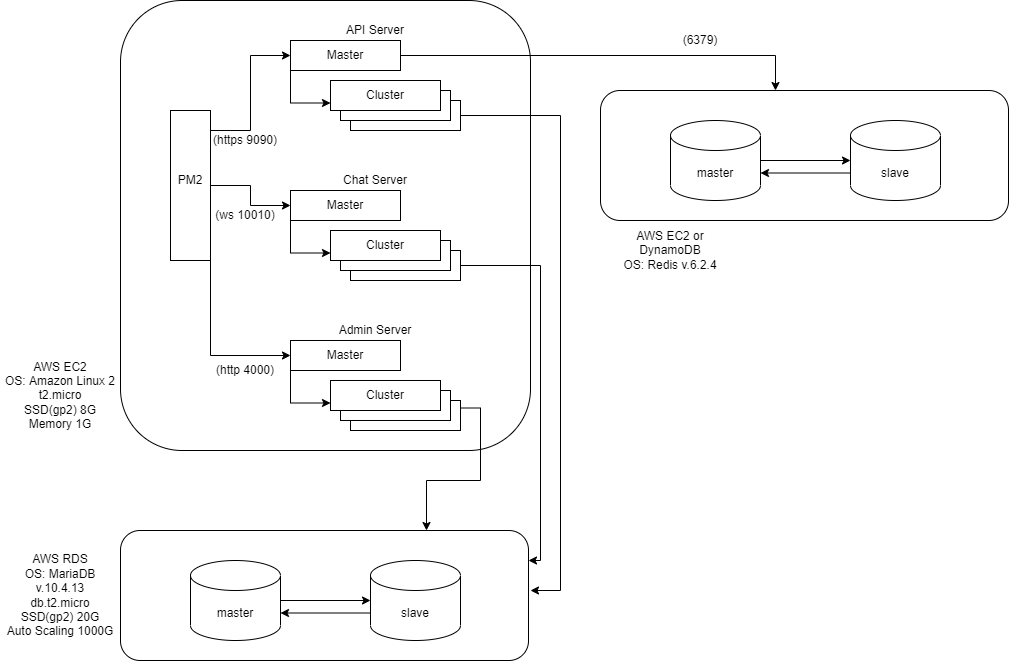

The diagram above was exported from draw.io. Its source (the exported page's mxGraphModel, read from the mxfile embedded in the PNG):
<mxGraphModel dx="2294" dy="762" grid="1" gridSize="10" guides="1" tooltips="1" connect="1" arrows="1" fold="1" page="1" pageScale="1" pageWidth="827" pageHeight="1169" math="0" shadow="0">
  <root>
    <mxCell id="0" />
    <mxCell id="1" parent="0" />
    <mxCell id="glKy3qW9FYicDqT7NZbx-55" value="" style="rounded=1;whiteSpace=wrap;html=1;" parent="1" vertex="1">
      <mxGeometry x="-90" y="10" width="410" height="450" as="geometry" />
    </mxCell>
    <mxCell id="glKy3qW9FYicDqT7NZbx-94" style="edgeStyle=orthogonalEdgeStyle;rounded=0;orthogonalLoop=1;jettySize=auto;html=1;exitX=1;exitY=0.5;exitDx=0;exitDy=0;" parent="1" source="glKy3qW9FYicDqT7NZbx-30" edge="1">
      <mxGeometry relative="1" as="geometry">
        <mxPoint x="320" y="600" as="targetPoint" />
        <Array as="points">
          <mxPoint x="350" y="125" />
          <mxPoint x="350" y="600" />
        </Array>
      </mxGeometry>
    </mxCell>
    <mxCell id="glKy3qW9FYicDqT7NZbx-30" value="Master" style="rounded=0;whiteSpace=wrap;html=1;" parent="1" vertex="1">
      <mxGeometry x="140" y="110" width="110" height="30" as="geometry" />
    </mxCell>
    <mxCell id="glKy3qW9FYicDqT7NZbx-29" value="Master" style="rounded=0;whiteSpace=wrap;html=1;" parent="1" vertex="1">
      <mxGeometry x="130" y="100" width="110" height="30" as="geometry" />
    </mxCell>
    <mxCell id="glKy3qW9FYicDqT7NZbx-51" style="edgeStyle=orthogonalEdgeStyle;rounded=0;orthogonalLoop=1;jettySize=auto;html=1;exitX=1;exitY=0.25;exitDx=0;exitDy=0;entryX=0;entryY=0.5;entryDx=0;entryDy=0;" parent="1" source="glKy3qW9FYicDqT7NZbx-18" target="glKy3qW9FYicDqT7NZbx-27" edge="1">
      <mxGeometry relative="1" as="geometry">
        <Array as="points">
          <mxPoint y="140" />
          <mxPoint x="40" y="140" />
          <mxPoint x="40" y="65" />
        </Array>
      </mxGeometry>
    </mxCell>
    <mxCell id="glKy3qW9FYicDqT7NZbx-52" style="edgeStyle=orthogonalEdgeStyle;rounded=0;orthogonalLoop=1;jettySize=auto;html=1;exitX=1;exitY=0.5;exitDx=0;exitDy=0;entryX=0;entryY=0.5;entryDx=0;entryDy=0;" parent="1" source="glKy3qW9FYicDqT7NZbx-18" target="glKy3qW9FYicDqT7NZbx-40" edge="1">
      <mxGeometry relative="1" as="geometry" />
    </mxCell>
    <mxCell id="glKy3qW9FYicDqT7NZbx-54" style="edgeStyle=orthogonalEdgeStyle;rounded=0;orthogonalLoop=1;jettySize=auto;html=1;exitX=1;exitY=1;exitDx=0;exitDy=0;entryX=0;entryY=0.5;entryDx=0;entryDy=0;" parent="1" source="glKy3qW9FYicDqT7NZbx-18" target="glKy3qW9FYicDqT7NZbx-45" edge="1">
      <mxGeometry relative="1" as="geometry" />
    </mxCell>
    <mxCell id="glKy3qW9FYicDqT7NZbx-18" value="" style="rounded=0;whiteSpace=wrap;html=1;" parent="1" vertex="1">
      <mxGeometry x="-40" y="120" width="40" height="150" as="geometry" />
    </mxCell>
    <mxCell id="glKy3qW9FYicDqT7NZbx-26" value="PM2" style="text;html=1;strokeColor=none;fillColor=none;align=center;verticalAlign=middle;whiteSpace=wrap;rounded=0;" parent="1" vertex="1">
      <mxGeometry x="-40" y="180" width="40" height="20" as="geometry" />
    </mxCell>
    <mxCell id="glKy3qW9FYicDqT7NZbx-36" style="edgeStyle=orthogonalEdgeStyle;rounded=0;orthogonalLoop=1;jettySize=auto;html=1;exitX=0;exitY=1;exitDx=0;exitDy=0;entryX=0;entryY=0.75;entryDx=0;entryDy=0;" parent="1" source="glKy3qW9FYicDqT7NZbx-27" target="glKy3qW9FYicDqT7NZbx-28" edge="1">
      <mxGeometry relative="1" as="geometry" />
    </mxCell>
    <mxCell id="glKy3qW9FYicDqT7NZbx-67" style="edgeStyle=orthogonalEdgeStyle;rounded=0;orthogonalLoop=1;jettySize=auto;html=1;exitX=1;exitY=0.5;exitDx=0;exitDy=0;entryX=0.5;entryY=0;entryDx=0;entryDy=0;" parent="1" source="glKy3qW9FYicDqT7NZbx-27" edge="1">
      <mxGeometry relative="1" as="geometry">
        <mxPoint x="565" y="100" as="targetPoint" />
      </mxGeometry>
    </mxCell>
    <mxCell id="glKy3qW9FYicDqT7NZbx-27" value="Master" style="rounded=0;whiteSpace=wrap;html=1;" parent="1" vertex="1">
      <mxGeometry x="80" y="50" width="110" height="30" as="geometry" />
    </mxCell>
    <mxCell id="glKy3qW9FYicDqT7NZbx-28" value="Cluster" style="rounded=0;whiteSpace=wrap;html=1;" parent="1" vertex="1">
      <mxGeometry x="120" y="90" width="110" height="30" as="geometry" />
    </mxCell>
    <mxCell id="glKy3qW9FYicDqT7NZbx-93" style="edgeStyle=orthogonalEdgeStyle;rounded=0;orthogonalLoop=1;jettySize=auto;html=1;exitX=1;exitY=0.5;exitDx=0;exitDy=0;" parent="1" source="glKy3qW9FYicDqT7NZbx-37" target="glKy3qW9FYicDqT7NZbx-68" edge="1">
      <mxGeometry relative="1" as="geometry">
        <Array as="points">
          <mxPoint x="330" y="275" />
          <mxPoint x="330" y="570" />
        </Array>
      </mxGeometry>
    </mxCell>
    <mxCell id="glKy3qW9FYicDqT7NZbx-37" value="Master" style="rounded=0;whiteSpace=wrap;html=1;" parent="1" vertex="1">
      <mxGeometry x="140" y="260" width="110" height="30" as="geometry" />
    </mxCell>
    <mxCell id="glKy3qW9FYicDqT7NZbx-38" value="Master" style="rounded=0;whiteSpace=wrap;html=1;" parent="1" vertex="1">
      <mxGeometry x="130" y="250" width="110" height="30" as="geometry" />
    </mxCell>
    <mxCell id="glKy3qW9FYicDqT7NZbx-39" style="edgeStyle=orthogonalEdgeStyle;rounded=0;orthogonalLoop=1;jettySize=auto;html=1;exitX=0;exitY=1;exitDx=0;exitDy=0;entryX=0;entryY=0.75;entryDx=0;entryDy=0;" parent="1" source="glKy3qW9FYicDqT7NZbx-40" target="glKy3qW9FYicDqT7NZbx-41" edge="1">
      <mxGeometry relative="1" as="geometry" />
    </mxCell>
    <mxCell id="glKy3qW9FYicDqT7NZbx-40" value="Master" style="rounded=0;whiteSpace=wrap;html=1;" parent="1" vertex="1">
      <mxGeometry x="80" y="200" width="110" height="30" as="geometry" />
    </mxCell>
    <mxCell id="glKy3qW9FYicDqT7NZbx-41" value="Cluster" style="rounded=0;whiteSpace=wrap;html=1;" parent="1" vertex="1">
      <mxGeometry x="120" y="240" width="110" height="30" as="geometry" />
    </mxCell>
    <mxCell id="glKy3qW9FYicDqT7NZbx-92" style="edgeStyle=orthogonalEdgeStyle;rounded=0;orthogonalLoop=1;jettySize=auto;html=1;exitX=1;exitY=0.25;exitDx=0;exitDy=0;entryX=0.75;entryY=0;entryDx=0;entryDy=0;" parent="1" source="glKy3qW9FYicDqT7NZbx-42" target="glKy3qW9FYicDqT7NZbx-68" edge="1">
      <mxGeometry relative="1" as="geometry" />
    </mxCell>
    <mxCell id="glKy3qW9FYicDqT7NZbx-42" value="Master" style="rounded=0;whiteSpace=wrap;html=1;" parent="1" vertex="1">
      <mxGeometry x="140" y="410" width="110" height="30" as="geometry" />
    </mxCell>
    <mxCell id="glKy3qW9FYicDqT7NZbx-43" value="Master" style="rounded=0;whiteSpace=wrap;html=1;" parent="1" vertex="1">
      <mxGeometry x="130" y="400" width="110" height="30" as="geometry" />
    </mxCell>
    <mxCell id="glKy3qW9FYicDqT7NZbx-44" style="edgeStyle=orthogonalEdgeStyle;rounded=0;orthogonalLoop=1;jettySize=auto;html=1;exitX=0;exitY=1;exitDx=0;exitDy=0;entryX=0;entryY=0.75;entryDx=0;entryDy=0;" parent="1" source="glKy3qW9FYicDqT7NZbx-45" target="glKy3qW9FYicDqT7NZbx-46" edge="1">
      <mxGeometry relative="1" as="geometry" />
    </mxCell>
    <mxCell id="glKy3qW9FYicDqT7NZbx-45" value="Master" style="rounded=0;whiteSpace=wrap;html=1;" parent="1" vertex="1">
      <mxGeometry x="80" y="350" width="110" height="30" as="geometry" />
    </mxCell>
    <mxCell id="glKy3qW9FYicDqT7NZbx-46" value="Cluster" style="rounded=0;whiteSpace=wrap;html=1;" parent="1" vertex="1">
      <mxGeometry x="120" y="390" width="110" height="30" as="geometry" />
    </mxCell>
    <mxCell id="glKy3qW9FYicDqT7NZbx-47" value="API Server" style="text;html=1;strokeColor=none;fillColor=none;align=center;verticalAlign=middle;whiteSpace=wrap;rounded=0;" parent="1" vertex="1">
      <mxGeometry x="80" y="30" width="170" height="20" as="geometry" />
    </mxCell>
    <mxCell id="glKy3qW9FYicDqT7NZbx-48" value="Chat Server" style="text;html=1;strokeColor=none;fillColor=none;align=center;verticalAlign=middle;whiteSpace=wrap;rounded=0;" parent="1" vertex="1">
      <mxGeometry x="80" y="180" width="170" height="20" as="geometry" />
    </mxCell>
    <mxCell id="glKy3qW9FYicDqT7NZbx-49" value="Admin Server" style="text;html=1;strokeColor=none;fillColor=none;align=center;verticalAlign=middle;whiteSpace=wrap;rounded=0;" parent="1" vertex="1">
      <mxGeometry x="80" y="330" width="170" height="20" as="geometry" />
    </mxCell>
    <mxCell id="glKy3qW9FYicDqT7NZbx-56" value="AWS EC2&lt;br&gt;OS: Amazon Linux 2&lt;br&gt;t2.micro&lt;br&gt;SSD(gp2) 8G&lt;br&gt;Memory 1G" style="text;html=1;strokeColor=none;fillColor=none;align=center;verticalAlign=middle;whiteSpace=wrap;rounded=0;" parent="1" vertex="1">
      <mxGeometry x="-210" y="345" width="120" height="120" as="geometry" />
    </mxCell>
    <mxCell id="glKy3qW9FYicDqT7NZbx-68" value="" style="rounded=1;whiteSpace=wrap;html=1;" parent="1" vertex="1">
      <mxGeometry x="-90" y="540" width="408" height="130" as="geometry" />
    </mxCell>
    <mxCell id="glKy3qW9FYicDqT7NZbx-77" style="edgeStyle=orthogonalEdgeStyle;rounded=0;orthogonalLoop=1;jettySize=auto;html=1;exitX=1;exitY=0.5;exitDx=0;exitDy=0;exitPerimeter=0;entryX=0;entryY=0.5;entryDx=0;entryDy=0;entryPerimeter=0;" parent="1" source="glKy3qW9FYicDqT7NZbx-69" target="glKy3qW9FYicDqT7NZbx-70" edge="1">
      <mxGeometry relative="1" as="geometry" />
    </mxCell>
    <mxCell id="glKy3qW9FYicDqT7NZbx-69" value="master" style="shape=cylinder3;whiteSpace=wrap;html=1;boundedLbl=1;backgroundOutline=1;size=15;" parent="1" vertex="1">
      <mxGeometry x="-20" y="570" width="90" height="80" as="geometry" />
    </mxCell>
    <mxCell id="glKy3qW9FYicDqT7NZbx-78" style="edgeStyle=orthogonalEdgeStyle;rounded=0;orthogonalLoop=1;jettySize=auto;html=1;exitX=0;exitY=0;exitDx=0;exitDy=52.5;exitPerimeter=0;entryX=1;entryY=0;entryDx=0;entryDy=52.5;entryPerimeter=0;" parent="1" source="glKy3qW9FYicDqT7NZbx-70" target="glKy3qW9FYicDqT7NZbx-69" edge="1">
      <mxGeometry relative="1" as="geometry" />
    </mxCell>
    <mxCell id="glKy3qW9FYicDqT7NZbx-70" value="slave" style="shape=cylinder3;whiteSpace=wrap;html=1;boundedLbl=1;backgroundOutline=1;size=15;" parent="1" vertex="1">
      <mxGeometry x="160" y="570" width="90" height="80" as="geometry" />
    </mxCell>
    <mxCell id="glKy3qW9FYicDqT7NZbx-73" value="AWS RDS&lt;br&gt;OS: MariaDB v.10.4.13&lt;br&gt;db.t2.micro&lt;br&gt;SSD(gp2) 20G&lt;br&gt;Auto Scaling 1000G" style="text;html=1;strokeColor=none;fillColor=none;align=center;verticalAlign=middle;whiteSpace=wrap;rounded=0;" parent="1" vertex="1">
      <mxGeometry x="-210" y="545" width="120" height="120" as="geometry" />
    </mxCell>
    <mxCell id="glKy3qW9FYicDqT7NZbx-79" value="" style="rounded=1;whiteSpace=wrap;html=1;" parent="1" vertex="1">
      <mxGeometry x="390" y="100" width="408" height="130" as="geometry" />
    </mxCell>
    <mxCell id="glKy3qW9FYicDqT7NZbx-80" style="edgeStyle=orthogonalEdgeStyle;rounded=0;orthogonalLoop=1;jettySize=auto;html=1;exitX=1;exitY=0.5;exitDx=0;exitDy=0;exitPerimeter=0;entryX=0;entryY=0.5;entryDx=0;entryDy=0;entryPerimeter=0;" parent="1" source="glKy3qW9FYicDqT7NZbx-81" target="glKy3qW9FYicDqT7NZbx-83" edge="1">
      <mxGeometry relative="1" as="geometry" />
    </mxCell>
    <mxCell id="glKy3qW9FYicDqT7NZbx-81" value="master" style="shape=cylinder3;whiteSpace=wrap;html=1;boundedLbl=1;backgroundOutline=1;size=15;" parent="1" vertex="1">
      <mxGeometry x="460" y="130" width="90" height="80" as="geometry" />
    </mxCell>
    <mxCell id="glKy3qW9FYicDqT7NZbx-82" style="edgeStyle=orthogonalEdgeStyle;rounded=0;orthogonalLoop=1;jettySize=auto;html=1;exitX=0;exitY=0;exitDx=0;exitDy=52.5;exitPerimeter=0;entryX=1;entryY=0;entryDx=0;entryDy=52.5;entryPerimeter=0;" parent="1" source="glKy3qW9FYicDqT7NZbx-83" target="glKy3qW9FYicDqT7NZbx-81" edge="1">
      <mxGeometry relative="1" as="geometry" />
    </mxCell>
    <mxCell id="glKy3qW9FYicDqT7NZbx-83" value="slave" style="shape=cylinder3;whiteSpace=wrap;html=1;boundedLbl=1;backgroundOutline=1;size=15;" parent="1" vertex="1">
      <mxGeometry x="640" y="130" width="90" height="80" as="geometry" />
    </mxCell>
    <mxCell id="glKy3qW9FYicDqT7NZbx-84" value="AWS EC2 or DynamoDB&lt;br&gt;OS: Redis v.6.2.4" style="text;html=1;strokeColor=none;fillColor=none;align=center;verticalAlign=middle;whiteSpace=wrap;rounded=0;" parent="1" vertex="1">
      <mxGeometry x="400" y="200" width="120" height="120" as="geometry" />
    </mxCell>
    <mxCell id="glKy3qW9FYicDqT7NZbx-85" value="(6379)" style="text;html=1;strokeColor=none;fillColor=none;align=center;verticalAlign=middle;whiteSpace=wrap;rounded=0;" parent="1" vertex="1">
      <mxGeometry x="470" y="40" width="40" height="20" as="geometry" />
    </mxCell>
    <mxCell id="glKy3qW9FYicDqT7NZbx-86" value="(https 9090)" style="text;html=1;strokeColor=none;fillColor=none;align=center;verticalAlign=middle;whiteSpace=wrap;rounded=0;" parent="1" vertex="1">
      <mxGeometry y="140" width="70" height="20" as="geometry" />
    </mxCell>
    <mxCell id="glKy3qW9FYicDqT7NZbx-87" value="(ws 10010)" style="text;html=1;strokeColor=none;fillColor=none;align=center;verticalAlign=middle;whiteSpace=wrap;rounded=0;" parent="1" vertex="1">
      <mxGeometry y="215" width="70" height="20" as="geometry" />
    </mxCell>
    <mxCell id="glKy3qW9FYicDqT7NZbx-89" value="(http 4000)" style="text;html=1;strokeColor=none;fillColor=none;align=center;verticalAlign=middle;whiteSpace=wrap;rounded=0;" parent="1" vertex="1">
      <mxGeometry y="370" width="70" height="20" as="geometry" />
    </mxCell>
  </root>
</mxGraphModel>